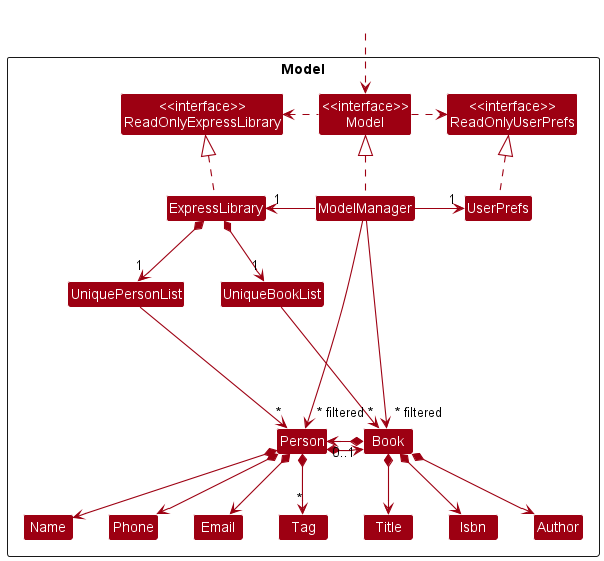

The diagram above was rendered by PlantUML. Its source (embedded in the PNG):
@startuml
!include style.puml
skinparam arrowThickness 1.1
skinparam arrowColor MODEL_COLOR
skinparam classBackgroundColor MODEL_COLOR

Package Model <<Rectangle>>{
    Class "<<interface>>\nReadOnlyExpressLibrary" as ReadOnlyExpressLibrary
    Class "<<interface>>\nReadOnlyUserPrefs" as ReadOnlyUserPrefs
    Class "<<interface>>\nModel" as Model
    Class ExpressLibrary
    Class ModelManager
    Class UserPrefs

    Class UniquePersonList
    Class Person
    Class Email
    Class Name
    Class Phone
    Class Tag

    Class UniqueBookList
    Class Book
    Class Author
    Class Title
    Class Isbn
}

class HiddenOutside #FFFFFF
class HiddenField #FFFFFF

HiddenOutside ..> Model

ExpressLibrary .up.|> ReadOnlyExpressLibrary
ModelManager .up.|> Model
Model .right.> ReadOnlyUserPrefs
Model .left.> ReadOnlyExpressLibrary
ModelManager -left-> "1" ExpressLibrary
ModelManager -right-> "1" UserPrefs
UserPrefs .up.|> ReadOnlyUserPrefs

ExpressLibrary *--> "1" UniquePersonList
UniquePersonList --> "*" Person
Person *--> Name
Person *--> Phone
Person *--> Email
Person *--> "*" Tag

ExpressLibrary *--> "1" UniqueBookList
UniqueBookList ---> "~*" Book

Person *----> Book
Book *----> "0..1" Person
Book *--> Title
Book *--> Author
Book *--> Isbn


Person -[hidden]left---> Book
Name -[hidden]right-> Phone

ModelManager --> "~* filtered" Person
ModelManager --> "~* filtered" Book

@enduml